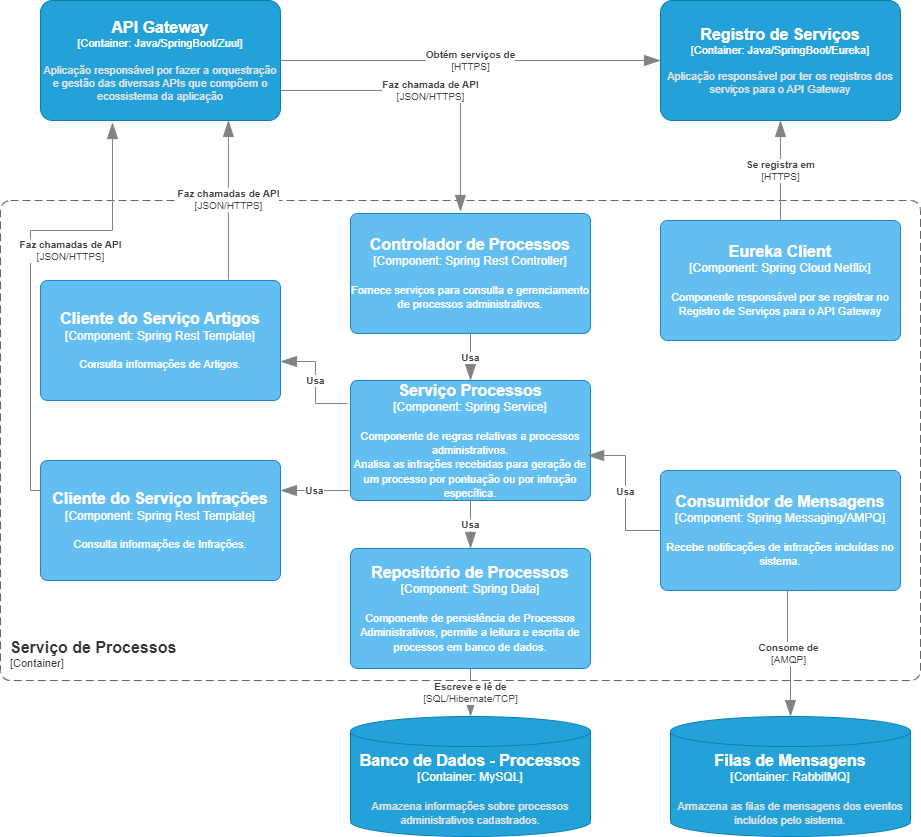

The diagram above was exported from draw.io. Its source (the exported page's mxGraphModel, read from the mxfile embedded in the PNG):
<mxGraphModel dx="2261" dy="707" grid="1" gridSize="10" guides="1" tooltips="1" connect="1" arrows="1" fold="1" page="1" pageScale="1" pageWidth="827" pageHeight="1169" math="0" shadow="0">
  <root>
    <mxCell id="0sG0tT3DyXIKgoRDry5D-0" />
    <mxCell id="0sG0tT3DyXIKgoRDry5D-1" parent="0sG0tT3DyXIKgoRDry5D-0" />
    <object placeholders="1" c4Name="API Gateway" c4Type="Container" c4Technology="Java/SpringBoot/Zuul" c4Description="Aplicação responsável por fazer a orquestração e gestão das diversas APIs que compõem o ecossistema da aplicação" label="&lt;font style=&quot;font-size: 16px&quot;&gt;&lt;b&gt;%c4Name%&lt;/b&gt;&lt;/font&gt;&lt;div&gt;[%c4Type%: %c4Technology%]&lt;/div&gt;&lt;br&gt;&lt;div&gt;&lt;font style=&quot;font-size: 11px&quot;&gt;&lt;font color=&quot;#E6E6E6&quot;&gt;%c4Description%&lt;/font&gt;&lt;/div&gt;" id="0sG0tT3DyXIKgoRDry5D-2">
      <mxCell style="rounded=1;whiteSpace=wrap;html=1;fontSize=11;labelBackgroundColor=none;fillColor=#23A2D9;fontColor=#ffffff;align=center;arcSize=10;strokeColor=#0E7DAD;metaEdit=1;resizable=0;points=[[0.25,0,0],[0.5,0,0],[0.75,0,0],[1,0.25,0],[1,0.5,0],[1,0.75,0],[0.75,1,0],[0.5,1,0],[0.25,1,0],[0,0.75,0],[0,0.5,0],[0,0.25,0]];" parent="0sG0tT3DyXIKgoRDry5D-1" vertex="1">
        <mxGeometry x="-590" y="60" width="240" height="120" as="geometry" />
      </mxCell>
    </object>
    <object placeholders="1" c4Name="Registro de Serviços" c4Type="Container" c4Technology="Java/SpringBoot/Eureka" c4Description="Aplicação responsável por ter os registros dos serviços para o API Gateway" label="&lt;font style=&quot;font-size: 16px&quot;&gt;&lt;b&gt;%c4Name%&lt;/b&gt;&lt;/font&gt;&lt;div&gt;[%c4Type%: %c4Technology%]&lt;/div&gt;&lt;br&gt;&lt;div&gt;&lt;font style=&quot;font-size: 11px&quot;&gt;&lt;font color=&quot;#E6E6E6&quot;&gt;%c4Description%&lt;/font&gt;&lt;/div&gt;" id="0sG0tT3DyXIKgoRDry5D-3">
      <mxCell style="rounded=1;whiteSpace=wrap;html=1;fontSize=11;labelBackgroundColor=none;fillColor=#23A2D9;fontColor=#ffffff;align=center;arcSize=10;strokeColor=#0E7DAD;metaEdit=1;resizable=0;points=[[0.25,0,0],[0.5,0,0],[0.75,0,0],[1,0.25,0],[1,0.5,0],[1,0.75,0],[0.75,1,0],[0.5,1,0],[0.25,1,0],[0,0.75,0],[0,0.5,0],[0,0.25,0]];" parent="0sG0tT3DyXIKgoRDry5D-1" vertex="1">
        <mxGeometry x="30" y="60" width="240" height="120" as="geometry" />
      </mxCell>
    </object>
    <object placeholders="1" c4Name="Serviço de Processos" c4Type="ContainerScopeBoundary" c4Application="Container" label="&lt;font style=&quot;font-size: 16px&quot;&gt;&lt;b&gt;&lt;div style=&quot;text-align: left&quot;&gt;%c4Name%&lt;/div&gt;&lt;/b&gt;&lt;/font&gt;&lt;div style=&quot;text-align: left&quot;&gt;[%c4Application%]&lt;/div&gt;" id="0sG0tT3DyXIKgoRDry5D-4">
      <mxCell style="rounded=1;fontSize=11;whiteSpace=wrap;html=1;dashed=1;arcSize=20;fillColor=none;strokeColor=#666666;fontColor=#333333;labelBackgroundColor=none;align=left;verticalAlign=bottom;labelBorderColor=none;spacingTop=0;spacing=10;dashPattern=8 4;metaEdit=1;rotatable=0;perimeter=rectanglePerimeter;noLabel=0;labelPadding=0;allowArrows=0;connectable=0;expand=0;recursiveResize=0;editable=1;pointerEvents=0;absoluteArcSize=1;points=[[0.25,0,0],[0.5,0,0],[0.75,0,0],[1,0.25,0],[1,0.5,0],[1,0.75,0],[0.75,1,0],[0.5,1,0],[0.25,1,0],[0,0.75,0],[0,0.5,0],[0,0.25,0]];" parent="0sG0tT3DyXIKgoRDry5D-1" vertex="1">
        <mxGeometry x="-630" y="260" width="920" height="480" as="geometry" />
      </mxCell>
    </object>
    <object placeholders="1" c4Name="Eureka Client" c4Type="Component" c4Technology="Spring Cloud Netflix" c4Description="Componente responsável por se registrar no Registro de Serviços para o API Gateway" label="&lt;font style=&quot;font-size: 16px&quot;&gt;&lt;b&gt;%c4Name%&lt;/b&gt;&lt;/font&gt;&lt;div&gt;[%c4Type%: %c4Technology%]&lt;/div&gt;&lt;br&gt;&lt;div&gt;&lt;font style=&quot;font-size: 11px&quot;&gt;%c4Description%&lt;/font&gt;&lt;/div&gt;" id="0sG0tT3DyXIKgoRDry5D-5">
      <mxCell style="rounded=1;whiteSpace=wrap;html=1;labelBackgroundColor=none;fillColor=#63BEF2;fontColor=#ffffff;align=center;arcSize=6;strokeColor=#2086C9;metaEdit=1;resizable=0;points=[[0.25,0,0],[0.5,0,0],[0.75,0,0],[1,0.25,0],[1,0.5,0],[1,0.75,0],[0.75,1,0],[0.5,1,0],[0.25,1,0],[0,0.75,0],[0,0.5,0],[0,0.25,0]];" parent="0sG0tT3DyXIKgoRDry5D-1" vertex="1">
        <mxGeometry x="30" y="280" width="240" height="120" as="geometry" />
      </mxCell>
    </object>
    <object placeholders="1" c4Type="Relationship" c4Technology="HTTPS" c4Description="Se registra em" label="&lt;div style=&quot;text-align: left&quot;&gt;&lt;div style=&quot;text-align: center&quot;&gt;&lt;b&gt;%c4Description%&lt;/b&gt;&lt;/div&gt;&lt;div style=&quot;text-align: center&quot;&gt;[%c4Technology%]&lt;/div&gt;&lt;/div&gt;" id="0sG0tT3DyXIKgoRDry5D-6">
      <mxCell style="endArrow=blockThin;html=1;fontSize=10;fontColor=#404040;strokeWidth=1;endFill=1;strokeColor=#828282;elbow=vertical;metaEdit=1;endSize=14;startSize=14;jumpStyle=arc;jumpSize=16;rounded=0;edgeStyle=orthogonalEdgeStyle;entryX=0.5;entryY=1;entryDx=0;entryDy=0;entryPerimeter=0;exitX=0.5;exitY=0;exitDx=0;exitDy=0;exitPerimeter=0;" parent="0sG0tT3DyXIKgoRDry5D-1" source="0sG0tT3DyXIKgoRDry5D-5" target="0sG0tT3DyXIKgoRDry5D-3" edge="1">
        <mxGeometry width="240" relative="1" as="geometry">
          <mxPoint x="-150" y="510" as="sourcePoint" />
          <mxPoint x="90" y="510" as="targetPoint" />
        </mxGeometry>
      </mxCell>
    </object>
    <object placeholders="1" c4Type="Relationship" c4Technology="SQL/Hibernate/TCP" c4Description="Escreve e lê de " label="&lt;div style=&quot;text-align: left&quot;&gt;&lt;div style=&quot;text-align: center&quot;&gt;&lt;b&gt;%c4Description%&lt;/b&gt;&lt;/div&gt;&lt;div style=&quot;text-align: center&quot;&gt;[%c4Technology%]&lt;/div&gt;&lt;/div&gt;" id="0sG0tT3DyXIKgoRDry5D-7">
      <mxCell style="endArrow=blockThin;html=1;fontSize=10;fontColor=#404040;strokeWidth=1;endFill=1;strokeColor=#828282;elbow=vertical;metaEdit=1;endSize=14;startSize=14;jumpStyle=arc;jumpSize=16;rounded=0;edgeStyle=orthogonalEdgeStyle;entryX=0.5;entryY=0;entryDx=0;entryDy=0;entryPerimeter=0;exitX=0.5;exitY=1;exitDx=0;exitDy=0;exitPerimeter=0;" parent="0sG0tT3DyXIKgoRDry5D-1" source="0sG0tT3DyXIKgoRDry5D-10" target="mj-WFXEaMTB76WOO6WZw-0" edge="1">
        <mxGeometry width="240" relative="1" as="geometry">
          <mxPoint x="-600" y="560" as="sourcePoint" />
          <mxPoint x="-148" y="670" as="targetPoint" />
        </mxGeometry>
      </mxCell>
    </object>
    <object placeholders="1" c4Name="Controlador de Processos" c4Type="Component" c4Technology="Spring Rest Controller" c4Description="Fornece serviços para consulta e gerenciamento de processos administrativos." label="&lt;font style=&quot;font-size: 16px&quot;&gt;&lt;b&gt;%c4Name%&lt;/b&gt;&lt;/font&gt;&lt;div&gt;[%c4Type%: %c4Technology%]&lt;/div&gt;&lt;br&gt;&lt;div&gt;&lt;font style=&quot;font-size: 11px&quot;&gt;%c4Description%&lt;/font&gt;&lt;/div&gt;" id="0sG0tT3DyXIKgoRDry5D-8">
      <mxCell style="rounded=1;whiteSpace=wrap;html=1;labelBackgroundColor=none;fillColor=#63BEF2;fontColor=#ffffff;align=center;arcSize=6;strokeColor=#2086C9;metaEdit=1;resizable=0;points=[[0.25,0,0],[0.5,0,0],[0.75,0,0],[1,0.25,0],[1,0.5,0],[1,0.75,0],[0.75,1,0],[0.5,1,0],[0.25,1,0],[0,0.75,0],[0,0.5,0],[0,0.25,0]];" parent="0sG0tT3DyXIKgoRDry5D-1" vertex="1">
        <mxGeometry x="-280" y="273" width="240" height="120" as="geometry" />
      </mxCell>
    </object>
    <object placeholders="1" c4Name="Serviço Processos" c4Type="Component" c4Technology="Spring Service" c4Description="Componente de regras relativas a processos administrativos. &#10;Analisa as infrações recebidas para geração de um processo por pontuação ou por infração específica." label="&lt;font style=&quot;font-size: 16px&quot;&gt;&lt;b&gt;%c4Name%&lt;/b&gt;&lt;/font&gt;&lt;div&gt;[%c4Type%: %c4Technology%]&lt;/div&gt;&lt;br&gt;&lt;div&gt;&lt;font style=&quot;font-size: 11px&quot;&gt;%c4Description%&lt;/font&gt;&lt;/div&gt;" id="0sG0tT3DyXIKgoRDry5D-9">
      <mxCell style="rounded=1;whiteSpace=wrap;html=1;labelBackgroundColor=none;fillColor=#63BEF2;fontColor=#ffffff;align=center;arcSize=6;strokeColor=#2086C9;metaEdit=1;resizable=0;points=[[0.25,0,0],[0.5,0,0],[0.75,0,0],[1,0.25,0],[1,0.5,0],[1,0.75,0],[0.75,1,0],[0.5,1,0],[0.25,1,0],[0,0.75,0],[0,0.5,0],[0,0.25,0]];" parent="0sG0tT3DyXIKgoRDry5D-1" vertex="1">
        <mxGeometry x="-280" y="440" width="240" height="120" as="geometry" />
      </mxCell>
    </object>
    <object placeholders="1" c4Name="Repositório de Processos" c4Type="Component" c4Technology="Spring Data" c4Description="Componente de persistência de Processos Administrativos, permite a leitura e escrita de processos em banco de dados." label="&lt;font style=&quot;font-size: 16px&quot;&gt;&lt;b&gt;%c4Name%&lt;/b&gt;&lt;/font&gt;&lt;div&gt;[%c4Type%: %c4Technology%]&lt;/div&gt;&lt;br&gt;&lt;div&gt;&lt;font style=&quot;font-size: 11px&quot;&gt;%c4Description%&lt;/font&gt;&lt;/div&gt;" id="0sG0tT3DyXIKgoRDry5D-10">
      <mxCell style="rounded=1;whiteSpace=wrap;html=1;labelBackgroundColor=none;fillColor=#63BEF2;fontColor=#ffffff;align=center;arcSize=6;strokeColor=#2086C9;metaEdit=1;resizable=0;points=[[0.25,0,0],[0.5,0,0],[0.75,0,0],[1,0.25,0],[1,0.5,0],[1,0.75,0],[0.75,1,0],[0.5,1,0],[0.25,1,0],[0,0.75,0],[0,0.5,0],[0,0.25,0]];" parent="0sG0tT3DyXIKgoRDry5D-1" vertex="1">
        <mxGeometry x="-280" y="608" width="240" height="120" as="geometry" />
      </mxCell>
    </object>
    <object placeholders="1" c4Type="Relationship" c4Technology="HTTPS" c4Description="Obtém serviços de " label="&lt;div style=&quot;text-align: left&quot;&gt;&lt;div style=&quot;text-align: center&quot;&gt;&lt;b&gt;%c4Description%&lt;/b&gt;&lt;/div&gt;&lt;div style=&quot;text-align: center&quot;&gt;[%c4Technology%]&lt;/div&gt;&lt;/div&gt;" id="0sG0tT3DyXIKgoRDry5D-12">
      <mxCell style="endArrow=blockThin;html=1;fontSize=10;fontColor=#404040;strokeWidth=1;endFill=1;strokeColor=#828282;elbow=vertical;metaEdit=1;endSize=14;startSize=14;jumpStyle=arc;jumpSize=16;rounded=0;edgeStyle=orthogonalEdgeStyle;exitX=1;exitY=0.5;exitDx=0;exitDy=0;exitPerimeter=0;entryX=0;entryY=0.5;entryDx=0;entryDy=0;entryPerimeter=0;" parent="0sG0tT3DyXIKgoRDry5D-1" source="0sG0tT3DyXIKgoRDry5D-2" target="0sG0tT3DyXIKgoRDry5D-3" edge="1">
        <mxGeometry width="240" relative="1" as="geometry">
          <mxPoint x="-400" y="30" as="sourcePoint" />
          <mxPoint x="-140" y="120" as="targetPoint" />
        </mxGeometry>
      </mxCell>
    </object>
    <object placeholders="1" c4Type="Relationship" c4Technology="JSON/HTTPS" c4Description="Faz chamada de API" label="&lt;div style=&quot;text-align: left&quot;&gt;&lt;div style=&quot;text-align: center&quot;&gt;&lt;b&gt;%c4Description%&lt;/b&gt;&lt;/div&gt;&lt;div style=&quot;text-align: center&quot;&gt;[%c4Technology%]&lt;/div&gt;&lt;/div&gt;" id="0sG0tT3DyXIKgoRDry5D-13">
      <mxCell style="endArrow=blockThin;html=1;fontSize=10;fontColor=#404040;strokeWidth=1;endFill=1;strokeColor=#828282;elbow=vertical;metaEdit=1;endSize=14;startSize=14;jumpStyle=arc;jumpSize=16;rounded=0;edgeStyle=orthogonalEdgeStyle;exitX=1;exitY=0.75;exitDx=0;exitDy=0;exitPerimeter=0;entryX=0.458;entryY=-0.017;entryDx=0;entryDy=0;entryPerimeter=0;" parent="0sG0tT3DyXIKgoRDry5D-1" source="0sG0tT3DyXIKgoRDry5D-2" target="0sG0tT3DyXIKgoRDry5D-8" edge="1">
        <mxGeometry width="240" relative="1" as="geometry">
          <mxPoint x="-790" y="210" as="sourcePoint" />
          <mxPoint x="-170" y="240" as="targetPoint" />
          <Array as="points">
            <mxPoint x="-170" y="150" />
          </Array>
        </mxGeometry>
      </mxCell>
    </object>
    <object placeholders="1" c4Type="Filas de Mensagens" c4Container="Container" c4Technology="RabbitMQ" c4Description="Armazena as filas de mensagens dos eventos incluídos pelo sistema." label="&lt;font style=&quot;font-size: 16px&quot;&gt;&lt;b&gt;%c4Type%&lt;/b&gt;&lt;/font&gt;&lt;div&gt;[%c4Container%:&amp;nbsp;%c4Technology%]&lt;/div&gt;&lt;br&gt;&lt;div&gt;&lt;font style=&quot;font-size: 11px&quot;&gt;&lt;font color=&quot;#E6E6E6&quot;&gt;%c4Description%&lt;/font&gt;&lt;/div&gt;" id="0sG0tT3DyXIKgoRDry5D-16">
      <mxCell style="shape=cylinder3;size=15;whiteSpace=wrap;html=1;boundedLbl=1;rounded=0;labelBackgroundColor=none;fillColor=#23A2D9;fontSize=12;fontColor=#ffffff;align=center;strokeColor=#0E7DAD;metaEdit=1;points=[[0.5,0,0],[1,0.25,0],[1,0.5,0],[1,0.75,0],[0.5,1,0],[0,0.75,0],[0,0.5,0],[0,0.25,0]];resizable=0;" parent="0sG0tT3DyXIKgoRDry5D-1" vertex="1">
        <mxGeometry x="40" y="776" width="240" height="120" as="geometry" />
      </mxCell>
    </object>
    <object placeholders="1" c4Name="Consumidor de Mensagens" c4Type="Component" c4Technology="Spring Messaging/AMPQ" c4Description="Recebe notificações de infrrações incluídas no sistema." label="&lt;font style=&quot;font-size: 16px&quot;&gt;&lt;b&gt;%c4Name%&lt;/b&gt;&lt;/font&gt;&lt;div&gt;[%c4Type%: %c4Technology%]&lt;/div&gt;&lt;br&gt;&lt;div&gt;&lt;font style=&quot;font-size: 11px&quot;&gt;%c4Description%&lt;/font&gt;&lt;/div&gt;" id="0sG0tT3DyXIKgoRDry5D-17">
      <mxCell style="rounded=1;whiteSpace=wrap;html=1;labelBackgroundColor=none;fillColor=#63BEF2;fontColor=#ffffff;align=center;arcSize=6;strokeColor=#2086C9;metaEdit=1;resizable=0;points=[[0.25,0,0],[0.5,0,0],[0.75,0,0],[1,0.25,0],[1,0.5,0],[1,0.75,0],[0.75,1,0],[0.5,1,0],[0.25,1,0],[0,0.75,0],[0,0.5,0],[0,0.25,0]];" parent="0sG0tT3DyXIKgoRDry5D-1" vertex="1">
        <mxGeometry x="30" y="530" width="240" height="120" as="geometry" />
      </mxCell>
    </object>
    <object placeholders="1" c4Type="Relationship" c4Technology="AMQP" c4Description="Consome de" label="&lt;div style=&quot;text-align: left&quot;&gt;&lt;div style=&quot;text-align: center&quot;&gt;&lt;b&gt;%c4Description%&lt;/b&gt;&lt;/div&gt;&lt;div style=&quot;text-align: center&quot;&gt;[%c4Technology%]&lt;/div&gt;&lt;/div&gt;" id="0sG0tT3DyXIKgoRDry5D-18">
      <mxCell style="endArrow=blockThin;html=1;fontSize=10;fontColor=#404040;strokeWidth=1;endFill=1;strokeColor=#828282;elbow=vertical;metaEdit=1;endSize=14;startSize=14;jumpStyle=arc;jumpSize=16;rounded=0;edgeStyle=orthogonalEdgeStyle;exitX=0.529;exitY=0.992;exitDx=0;exitDy=0;exitPerimeter=0;entryX=0.5;entryY=0;entryDx=0;entryDy=0;entryPerimeter=0;" parent="0sG0tT3DyXIKgoRDry5D-1" source="0sG0tT3DyXIKgoRDry5D-17" target="0sG0tT3DyXIKgoRDry5D-16" edge="1">
        <mxGeometry width="240" relative="1" as="geometry">
          <mxPoint x="-260" y="870" as="sourcePoint" />
          <mxPoint x="157" y="680" as="targetPoint" />
        </mxGeometry>
      </mxCell>
    </object>
    <object placeholders="1" c4Type="Banco de Dados - Processos" c4Container="Container" c4Technology="MySQL" c4Description="Armazena informações sobre processos administrativos cadastrados." label="&lt;font style=&quot;font-size: 16px&quot;&gt;&lt;b&gt;%c4Type%&lt;/b&gt;&lt;/font&gt;&lt;div&gt;[%c4Container%:&amp;nbsp;%c4Technology%]&lt;/div&gt;&lt;br&gt;&lt;div&gt;&lt;font style=&quot;font-size: 11px&quot;&gt;&lt;font color=&quot;#E6E6E6&quot;&gt;%c4Description%&lt;/font&gt;&lt;/div&gt;" id="mj-WFXEaMTB76WOO6WZw-0">
      <mxCell style="shape=cylinder3;size=15;whiteSpace=wrap;html=1;boundedLbl=1;rounded=0;labelBackgroundColor=none;fillColor=#23A2D9;fontSize=12;fontColor=#ffffff;align=center;strokeColor=#0E7DAD;metaEdit=1;points=[[0.5,0,0],[1,0.25,0],[1,0.5,0],[1,0.75,0],[0.5,1,0],[0,0.75,0],[0,0.5,0],[0,0.25,0]];resizable=0;" parent="0sG0tT3DyXIKgoRDry5D-1" vertex="1">
        <mxGeometry x="-280" y="776" width="240" height="120" as="geometry" />
      </mxCell>
    </object>
    <object placeholders="1" c4Name="Cliente do Serviço Artigos" c4Type="Component" c4Technology="Spring Rest Template" c4Description="Consulta informações de Artigos." label="&lt;font style=&quot;font-size: 16px&quot;&gt;&lt;b&gt;%c4Name%&lt;/b&gt;&lt;/font&gt;&lt;div&gt;[%c4Type%: %c4Technology%]&lt;/div&gt;&lt;br&gt;&lt;div&gt;&lt;font style=&quot;font-size: 11px&quot;&gt;%c4Description%&lt;/font&gt;&lt;/div&gt;" id="1xaFLnI7I6O7yEpOm5iF-1">
      <mxCell style="rounded=1;whiteSpace=wrap;html=1;labelBackgroundColor=none;fillColor=#63BEF2;fontColor=#ffffff;align=center;arcSize=6;strokeColor=#2086C9;metaEdit=1;resizable=0;points=[[0.25,0,0],[0.5,0,0],[0.75,0,0],[1,0.25,0],[1,0.5,0],[1,0.75,0],[0.75,1,0],[0.5,1,0],[0.25,1,0],[0,0.75,0],[0,0.5,0],[0,0.25,0]];" parent="0sG0tT3DyXIKgoRDry5D-1" vertex="1">
        <mxGeometry x="-590" y="340" width="240" height="120" as="geometry" />
      </mxCell>
    </object>
    <object placeholders="1" c4Name="Cliente do Serviço Infrações" c4Type="Component" c4Technology="Spring Rest Template" c4Description="Consulta informações de Infrações." label="&lt;font style=&quot;font-size: 16px&quot;&gt;&lt;b&gt;%c4Name%&lt;/b&gt;&lt;/font&gt;&lt;div&gt;[%c4Type%: %c4Technology%]&lt;/div&gt;&lt;br&gt;&lt;div&gt;&lt;font style=&quot;font-size: 11px&quot;&gt;%c4Description%&lt;/font&gt;&lt;/div&gt;" id="1xaFLnI7I6O7yEpOm5iF-3">
      <mxCell style="rounded=1;whiteSpace=wrap;html=1;labelBackgroundColor=none;fillColor=#63BEF2;fontColor=#ffffff;align=center;arcSize=6;strokeColor=#2086C9;metaEdit=1;resizable=0;points=[[0.25,0,0],[0.5,0,0],[0.75,0,0],[1,0.25,0],[1,0.5,0],[1,0.75,0],[0.75,1,0],[0.5,1,0],[0.25,1,0],[0,0.75,0],[0,0.5,0],[0,0.25,0]];" parent="0sG0tT3DyXIKgoRDry5D-1" vertex="1">
        <mxGeometry x="-590" y="520" width="240" height="120" as="geometry" />
      </mxCell>
    </object>
    <object placeholders="1" c4Type="Relationship" c4Technology="JSON/HTTPS" c4Description="Faz chamadas de API" label="&lt;div style=&quot;text-align: left&quot;&gt;&lt;div style=&quot;text-align: center&quot;&gt;&lt;b&gt;%c4Description%&lt;/b&gt;&lt;/div&gt;&lt;div style=&quot;text-align: center&quot;&gt;[%c4Technology%]&lt;/div&gt;&lt;/div&gt;" id="1xaFLnI7I6O7yEpOm5iF-4">
      <mxCell style="endArrow=blockThin;html=1;fontSize=10;fontColor=#404040;strokeWidth=1;endFill=1;strokeColor=#828282;elbow=vertical;metaEdit=1;endSize=14;startSize=14;jumpStyle=arc;jumpSize=16;rounded=0;edgeStyle=orthogonalEdgeStyle;exitX=0;exitY=0.25;exitDx=0;exitDy=0;exitPerimeter=0;entryX=0.3;entryY=1.017;entryDx=0;entryDy=0;entryPerimeter=0;" parent="0sG0tT3DyXIKgoRDry5D-1" source="1xaFLnI7I6O7yEpOm5iF-3" target="0sG0tT3DyXIKgoRDry5D-2" edge="1">
        <mxGeometry x="0.3479" y="-20" width="240" relative="1" as="geometry">
          <mxPoint x="-760" y="230" as="sourcePoint" />
          <mxPoint x="-520" y="230" as="targetPoint" />
          <Array as="points">
            <mxPoint x="-600" y="550" />
            <mxPoint x="-600" y="290" />
            <mxPoint x="-518" y="290" />
          </Array>
          <mxPoint as="offset" />
        </mxGeometry>
      </mxCell>
    </object>
    <object placeholders="1" c4Type="Relationship" c4Technology="JSON/HTTPS" c4Description="Faz chamadas de API" label="&lt;div style=&quot;text-align: left&quot;&gt;&lt;div style=&quot;text-align: center&quot;&gt;&lt;b&gt;%c4Description%&lt;/b&gt;&lt;/div&gt;&lt;div style=&quot;text-align: center&quot;&gt;[%c4Technology%]&lt;/div&gt;&lt;/div&gt;" id="1xaFLnI7I6O7yEpOm5iF-5">
      <mxCell style="endArrow=blockThin;html=1;fontSize=10;fontColor=#404040;strokeWidth=1;endFill=1;strokeColor=#828282;elbow=vertical;metaEdit=1;endSize=14;startSize=14;jumpStyle=arc;jumpSize=16;rounded=0;edgeStyle=orthogonalEdgeStyle;entryX=0.783;entryY=1;entryDx=0;entryDy=0;entryPerimeter=0;exitX=0.783;exitY=-0.008;exitDx=0;exitDy=0;exitPerimeter=0;" parent="0sG0tT3DyXIKgoRDry5D-1" source="1xaFLnI7I6O7yEpOm5iF-1" target="0sG0tT3DyXIKgoRDry5D-2" edge="1">
        <mxGeometry width="240" relative="1" as="geometry">
          <mxPoint x="-750" y="282" as="sourcePoint" />
          <mxPoint x="-510" y="282" as="targetPoint" />
        </mxGeometry>
      </mxCell>
    </object>
    <object placeholders="1" c4Type="Relationship" c4Description="Usa" label="&lt;div style=&quot;text-align: left&quot;&gt;&lt;div style=&quot;text-align: center&quot;&gt;&lt;b&gt;%c4Description%&lt;/b&gt;&lt;/div&gt;" id="1xaFLnI7I6O7yEpOm5iF-6">
      <mxCell style="endArrow=blockThin;html=1;fontSize=10;fontColor=#404040;strokeWidth=1;endFill=1;strokeColor=#828282;elbow=vertical;metaEdit=1;endSize=14;startSize=14;jumpStyle=arc;jumpSize=16;rounded=0;edgeStyle=orthogonalEdgeStyle;entryX=0.5;entryY=0;entryDx=0;entryDy=0;entryPerimeter=0;exitX=0.5;exitY=1;exitDx=0;exitDy=0;exitPerimeter=0;" parent="0sG0tT3DyXIKgoRDry5D-1" source="0sG0tT3DyXIKgoRDry5D-8" target="0sG0tT3DyXIKgoRDry5D-9" edge="1">
        <mxGeometry width="240" relative="1" as="geometry">
          <mxPoint x="-720" y="810" as="sourcePoint" />
          <mxPoint x="-480" y="810" as="targetPoint" />
        </mxGeometry>
      </mxCell>
    </object>
    <object placeholders="1" c4Type="Relationship" c4Description="Usa" label="&lt;div style=&quot;text-align: left&quot;&gt;&lt;div style=&quot;text-align: center&quot;&gt;&lt;b&gt;%c4Description%&lt;/b&gt;&lt;/div&gt;" id="1xaFLnI7I6O7yEpOm5iF-7">
      <mxCell style="endArrow=blockThin;html=1;fontSize=10;fontColor=#404040;strokeWidth=1;endFill=1;strokeColor=#828282;elbow=vertical;metaEdit=1;endSize=14;startSize=14;jumpStyle=arc;jumpSize=16;rounded=0;edgeStyle=orthogonalEdgeStyle;exitX=0;exitY=0.5;exitDx=0;exitDy=0;exitPerimeter=0;entryX=0.988;entryY=0.625;entryDx=0;entryDy=0;entryPerimeter=0;" parent="0sG0tT3DyXIKgoRDry5D-1" source="0sG0tT3DyXIKgoRDry5D-17" target="0sG0tT3DyXIKgoRDry5D-9" edge="1">
        <mxGeometry width="240" relative="1" as="geometry">
          <mxPoint x="-710" y="820" as="sourcePoint" />
          <mxPoint x="-470" y="820" as="targetPoint" />
        </mxGeometry>
      </mxCell>
    </object>
    <object placeholders="1" c4Type="Relationship" c4Description="Usa" label="&lt;div style=&quot;text-align: left&quot;&gt;&lt;div style=&quot;text-align: center&quot;&gt;&lt;b&gt;%c4Description%&lt;/b&gt;&lt;/div&gt;" id="1xaFLnI7I6O7yEpOm5iF-8">
      <mxCell style="endArrow=blockThin;html=1;fontSize=10;fontColor=#404040;strokeWidth=1;endFill=1;strokeColor=#828282;elbow=vertical;metaEdit=1;endSize=14;startSize=14;jumpStyle=arc;jumpSize=16;rounded=0;edgeStyle=orthogonalEdgeStyle;entryX=0.5;entryY=0;entryDx=0;entryDy=0;entryPerimeter=0;exitX=0.5;exitY=1;exitDx=0;exitDy=0;exitPerimeter=0;" parent="0sG0tT3DyXIKgoRDry5D-1" source="0sG0tT3DyXIKgoRDry5D-9" target="0sG0tT3DyXIKgoRDry5D-10" edge="1">
        <mxGeometry width="240" relative="1" as="geometry">
          <mxPoint x="-700" y="830" as="sourcePoint" />
          <mxPoint x="-460" y="830" as="targetPoint" />
        </mxGeometry>
      </mxCell>
    </object>
    <object placeholders="1" c4Type="Relationship" c4Description="Usa" label="&lt;div style=&quot;text-align: left&quot;&gt;&lt;div style=&quot;text-align: center&quot;&gt;&lt;b&gt;%c4Description%&lt;/b&gt;&lt;/div&gt;" id="1xaFLnI7I6O7yEpOm5iF-9">
      <mxCell style="endArrow=blockThin;html=1;fontSize=10;fontColor=#404040;strokeWidth=1;endFill=1;strokeColor=#828282;elbow=vertical;metaEdit=1;endSize=14;startSize=14;jumpStyle=arc;jumpSize=16;rounded=0;edgeStyle=orthogonalEdgeStyle;entryX=1;entryY=0.25;entryDx=0;entryDy=0;entryPerimeter=0;exitX=-0.004;exitY=0.917;exitDx=0;exitDy=0;exitPerimeter=0;" parent="0sG0tT3DyXIKgoRDry5D-1" source="0sG0tT3DyXIKgoRDry5D-9" target="1xaFLnI7I6O7yEpOm5iF-3" edge="1">
        <mxGeometry width="240" relative="1" as="geometry">
          <mxPoint x="-690" y="840" as="sourcePoint" />
          <mxPoint x="-450" y="840" as="targetPoint" />
        </mxGeometry>
      </mxCell>
    </object>
    <object placeholders="1" c4Type="Relationship" c4Description="Usa" label="&lt;div style=&quot;text-align: left&quot;&gt;&lt;div style=&quot;text-align: center&quot;&gt;&lt;b&gt;%c4Description%&lt;/b&gt;&lt;/div&gt;" id="1xaFLnI7I6O7yEpOm5iF-10">
      <mxCell style="endArrow=blockThin;html=1;fontSize=10;fontColor=#404040;strokeWidth=1;endFill=1;strokeColor=#828282;elbow=vertical;metaEdit=1;endSize=14;startSize=14;jumpStyle=arc;jumpSize=16;rounded=0;edgeStyle=orthogonalEdgeStyle;entryX=1;entryY=0.675;entryDx=0;entryDy=0;entryPerimeter=0;exitX=-0.012;exitY=0.192;exitDx=0;exitDy=0;exitPerimeter=0;" parent="0sG0tT3DyXIKgoRDry5D-1" source="0sG0tT3DyXIKgoRDry5D-9" target="1xaFLnI7I6O7yEpOm5iF-1" edge="1">
        <mxGeometry width="240" relative="1" as="geometry">
          <mxPoint x="-680" y="850" as="sourcePoint" />
          <mxPoint x="-440" y="850" as="targetPoint" />
        </mxGeometry>
      </mxCell>
    </object>
  </root>
</mxGraphModel>